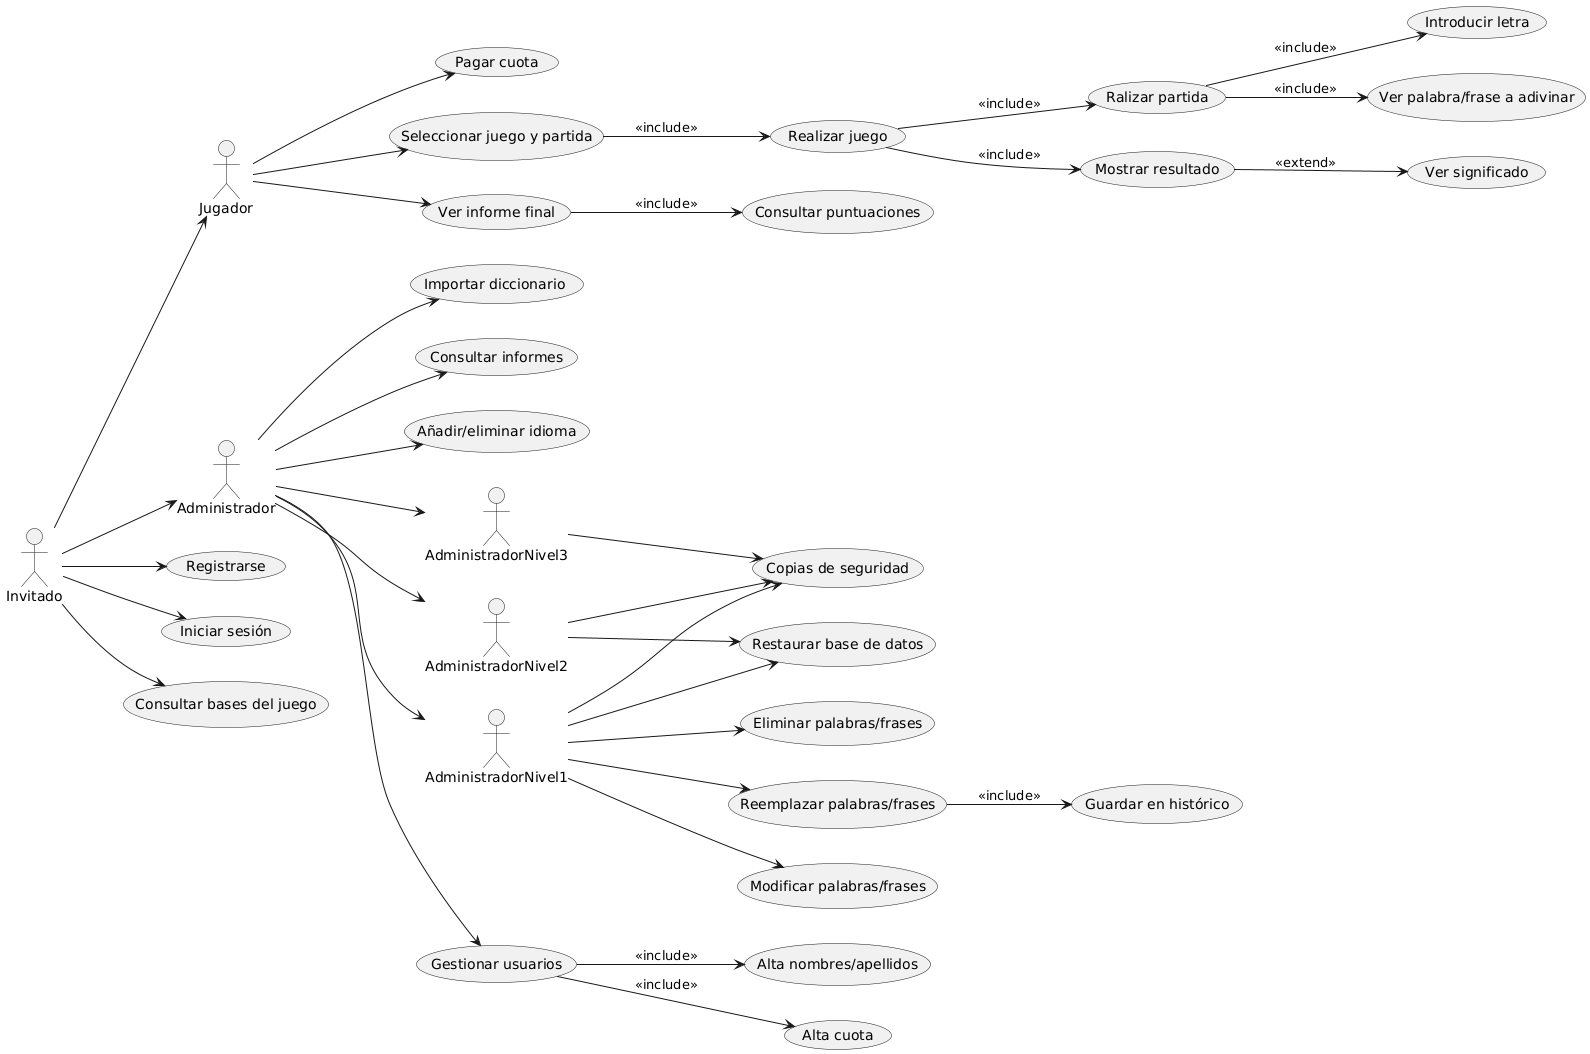

The diagram above was rendered by PlantUML. Its source (embedded in the PNG):
@startuml
left to right direction
skinparam packageStyle rectangle

actor Jugador
actor Administrador
actor AdministradorNivel1 as AdminN1
actor AdministradorNivel2 as AdminN2
actor AdministradorNivel3 as AdminN3
actor Invitado



    usecase "Registrarse" as UC1
    usecase "Iniciar sesión" as UC2
    usecase "Consultar bases del juego" as UC3
    usecase "Realizar juego" as UC4
    usecase "Seleccionar juego y partida" as UC5
    usecase "Ver palabra/frase a adivinar" as UC6
    usecase "Introducir letra" as UC7
    usecase "Mostrar resultado" as UC8
    usecase "Ver significado" as UC9
    usecase "Ver informe final" as UC10
    usecase "Pagar cuota" as UC11
    usecase "Consultar puntuaciones" as UC12  
     usecase "Ralizar partida" as UC23

    usecase "Gestionar usuarios" as UC13
    usecase "Importar diccionario " as UC14
    usecase "Consultar informes" as UC15
    usecase "Añadir/eliminar idioma" as UC16
    usecase "Copias de seguridad" as UC17
    usecase "Restaurar base de datos" as UC18
    usecase "Modificar palabras/frases" as UC19
    usecase "Eliminar palabras/frases" as UC20
    usecase "Reemplazar palabras/frases" as UC21
    usecase "Guardar en histórico" as UC22
    usecase "Alta nombres/apellidos" as UC24
    usecase "Alta cuota" as UC25



    Jugador --> UC5
    Jugador --> UC10
    Jugador --> UC11


    Invitado --> UC1
    Invitado --> UC2
    Invitado --> UC3

    Administrador --> UC13
    Administrador --> UC14
    Administrador --> UC15
    Administrador --> UC16

    AdminN1 --> UC17
    AdminN1 --> UC18
    AdminN1 --> UC19
    AdminN1 --> UC20
    AdminN1 --> UC21



    AdminN2 --> UC17
    AdminN2 --> UC18
    AdminN3 --> UC17

    Invitado --> Jugador
    Invitado --> Administrador
    Administrador-->AdminN1
    Administrador-->AdminN2
    Administrador-->AdminN3

  
    UC23 --> UC6 : <<include>>
    UC23 --> UC7 : <<include>>
    UC4 --> UC8 : <<include>>
    UC8 --> UC9 : <<extend>>
    UC10 --> UC12 : <<include>>
    UC5-->UC4: <<include>>
    UC4-->UC23: <<include>>
    UC21-->UC22: <<include>>
    UC13 --> UC24 : <<include>>
    UC13 --> UC25: <<include>>
@enduml